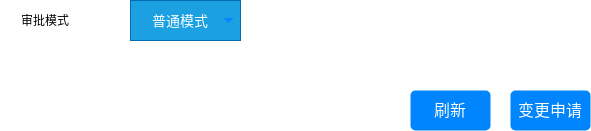

The diagram above was exported from draw.io. Its source (the exported page's mxGraphModel, read from the mxfile embedded in the PNG):
<mxGraphModel dx="1204" dy="544" grid="1" gridSize="10" guides="1" tooltips="1" connect="1" arrows="1" fold="1" page="1" pageScale="1" pageWidth="827" pageHeight="1169" math="0" shadow="0">
  <root>
    <mxCell id="0" />
    <mxCell id="1" parent="0" />
    <mxCell id="4" value="刷新" style="html=1;shadow=0;dashed=0;shape=mxgraph.bootstrap.rrect;rSize=5;strokeColor=none;strokeWidth=1;fillColor=#0085FC;fontColor=#FFFFFF;whiteSpace=wrap;align=center;verticalAlign=middle;spacingLeft=0;fontStyle=0;fontSize=16;spacing=5;" vertex="1" parent="1">
      <mxGeometry x="560" y="330" width="80" height="40" as="geometry" />
    </mxCell>
    <mxCell id="5" value="变更申请" style="html=1;shadow=0;dashed=0;shape=mxgraph.bootstrap.rrect;rSize=5;strokeColor=none;strokeWidth=1;fillColor=#0085FC;fontColor=#FFFFFF;whiteSpace=wrap;align=center;verticalAlign=middle;spacingLeft=0;fontStyle=0;fontSize=16;spacing=5;" vertex="1" parent="1">
      <mxGeometry x="660" y="330" width="80" height="40" as="geometry" />
    </mxCell>
    <mxCell id="9" value="普通模式" style="strokeColor=#006EAF;fillColor=#1ba1e2;rSize=5;perimeter=none;whiteSpace=wrap;resizeWidth=1;align=center;spacing=20;fontSize=14;fontColor=#ffffff;spacingRight=10;" vertex="1" parent="1">
      <mxGeometry x="280" y="240" width="110" height="40" as="geometry" />
    </mxCell>
    <mxCell id="10" value="" style="shape=triangle;direction=south;fillColor=#0085FC;strokeColor=none;perimeter=none;" vertex="1" parent="9">
      <mxGeometry x="1" y="0.5" width="10" height="5" relative="1" as="geometry">
        <mxPoint x="-17" y="-2.5" as="offset" />
      </mxGeometry>
    </mxCell>
    <mxCell id="13" value="审批模式" style="text;html=1;strokeColor=none;fillColor=none;align=center;verticalAlign=middle;whiteSpace=wrap;rounded=0;" vertex="1" parent="1">
      <mxGeometry x="150" y="250" width="90" height="20" as="geometry" />
    </mxCell>
  </root>
</mxGraphModel>